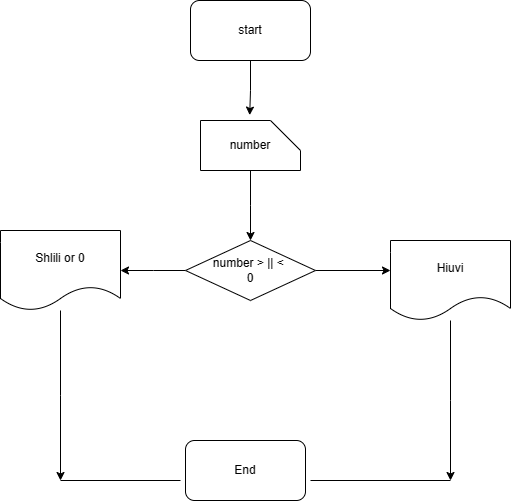

The diagram above was exported from draw.io. Its source (the exported page's mxGraphModel, read from the mxfile embedded in the PNG):
<mxGraphModel dx="996" dy="573" grid="1" gridSize="10" guides="1" tooltips="1" connect="1" arrows="1" fold="1" page="1" pageScale="1" pageWidth="827" pageHeight="1169" math="0" shadow="0">
  <root>
    <mxCell id="0" />
    <mxCell id="1" parent="0" />
    <mxCell id="7F0kMC779XToNrcPpF7f-4" style="edgeStyle=orthogonalEdgeStyle;rounded=0;orthogonalLoop=1;jettySize=auto;html=1;entryX=-0.108;entryY=0.508;entryDx=0;entryDy=0;entryPerimeter=0;" edge="1" parent="1" source="7F0kMC779XToNrcPpF7f-1" target="7F0kMC779XToNrcPpF7f-2">
      <mxGeometry relative="1" as="geometry" />
    </mxCell>
    <mxCell id="7F0kMC779XToNrcPpF7f-1" value="start" style="rounded=1;whiteSpace=wrap;html=1;" vertex="1" parent="1">
      <mxGeometry x="280" y="40" width="120" height="60" as="geometry" />
    </mxCell>
    <mxCell id="7F0kMC779XToNrcPpF7f-7" style="edgeStyle=orthogonalEdgeStyle;rounded=0;orthogonalLoop=1;jettySize=auto;html=1;" edge="1" parent="1" source="7F0kMC779XToNrcPpF7f-2">
      <mxGeometry relative="1" as="geometry">
        <mxPoint x="340" y="280" as="targetPoint" />
      </mxGeometry>
    </mxCell>
    <mxCell id="7F0kMC779XToNrcPpF7f-2" value="number" style="shape=card;whiteSpace=wrap;html=1;direction=south;" vertex="1" parent="1">
      <mxGeometry x="290" y="160" width="100" height="50" as="geometry" />
    </mxCell>
    <mxCell id="7F0kMC779XToNrcPpF7f-8" style="edgeStyle=orthogonalEdgeStyle;rounded=0;orthogonalLoop=1;jettySize=auto;html=1;" edge="1" parent="1" source="7F0kMC779XToNrcPpF7f-3">
      <mxGeometry relative="1" as="geometry">
        <mxPoint x="480" y="310" as="targetPoint" />
      </mxGeometry>
    </mxCell>
    <mxCell id="7F0kMC779XToNrcPpF7f-11" style="edgeStyle=orthogonalEdgeStyle;rounded=0;orthogonalLoop=1;jettySize=auto;html=1;" edge="1" parent="1" source="7F0kMC779XToNrcPpF7f-3">
      <mxGeometry relative="1" as="geometry">
        <mxPoint x="210" y="310" as="targetPoint" />
      </mxGeometry>
    </mxCell>
    <mxCell id="7F0kMC779XToNrcPpF7f-3" value="number &amp;gt; || &amp;lt;&amp;nbsp;&lt;br&gt;0" style="rhombus;whiteSpace=wrap;html=1;" vertex="1" parent="1">
      <mxGeometry x="275" y="280" width="130" height="60" as="geometry" />
    </mxCell>
    <mxCell id="7F0kMC779XToNrcPpF7f-15" style="edgeStyle=orthogonalEdgeStyle;rounded=0;orthogonalLoop=1;jettySize=auto;html=1;" edge="1" parent="1" source="7F0kMC779XToNrcPpF7f-9">
      <mxGeometry relative="1" as="geometry">
        <mxPoint x="540" y="520" as="targetPoint" />
      </mxGeometry>
    </mxCell>
    <mxCell id="7F0kMC779XToNrcPpF7f-9" value="Hiuvi" style="shape=document;whiteSpace=wrap;html=1;boundedLbl=1;" vertex="1" parent="1">
      <mxGeometry x="480" y="280" width="120" height="80" as="geometry" />
    </mxCell>
    <mxCell id="7F0kMC779XToNrcPpF7f-14" style="edgeStyle=orthogonalEdgeStyle;rounded=0;orthogonalLoop=1;jettySize=auto;html=1;" edge="1" parent="1" source="7F0kMC779XToNrcPpF7f-10">
      <mxGeometry relative="1" as="geometry">
        <mxPoint x="150" y="520" as="targetPoint" />
      </mxGeometry>
    </mxCell>
    <mxCell id="7F0kMC779XToNrcPpF7f-10" value="Shlili or 0" style="shape=document;whiteSpace=wrap;html=1;boundedLbl=1;" vertex="1" parent="1">
      <mxGeometry x="90" y="270" width="120" height="80" as="geometry" />
    </mxCell>
    <mxCell id="7F0kMC779XToNrcPpF7f-12" value="End" style="rounded=1;whiteSpace=wrap;html=1;" vertex="1" parent="1">
      <mxGeometry x="275" y="480" width="120" height="60" as="geometry" />
    </mxCell>
    <mxCell id="7F0kMC779XToNrcPpF7f-16" value="" style="endArrow=none;html=1;rounded=0;" edge="1" parent="1">
      <mxGeometry width="50" height="50" relative="1" as="geometry">
        <mxPoint x="150" y="520" as="sourcePoint" />
        <mxPoint x="270" y="520" as="targetPoint" />
      </mxGeometry>
    </mxCell>
    <mxCell id="7F0kMC779XToNrcPpF7f-17" value="" style="endArrow=none;html=1;rounded=0;" edge="1" parent="1">
      <mxGeometry width="50" height="50" relative="1" as="geometry">
        <mxPoint x="400" y="520" as="sourcePoint" />
        <mxPoint x="540" y="520" as="targetPoint" />
      </mxGeometry>
    </mxCell>
  </root>
</mxGraphModel>